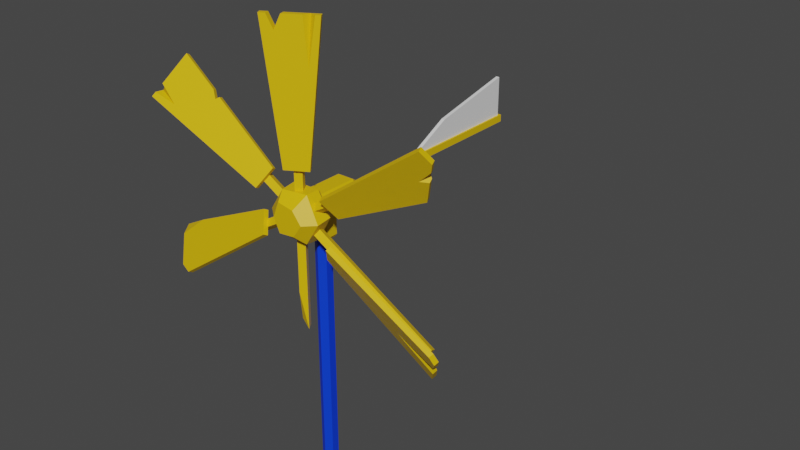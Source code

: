 # Source: windmill.blend  (saved by Blender 3.6.11; exported with 4.5.12 LTS)
import bpy
from mathutils import Matrix  # noqa: F401  (used for matrix-valued properties, if any)

bpy.ops.wm.read_factory_settings(use_empty=True)
scene = bpy.context.scene
scene.name = 'Scene'

# ---- materials (node trees are filled in below, after node groups)
mat_material_001 = bpy.data.materials.new('Material.001')
mat_material_001.use_transparent_shadow = False
mat_material_002 = bpy.data.materials.new('Material.002')
mat_material_002.use_transparent_shadow = False
mat_material_004 = bpy.data.materials.new('Material.004')
mat_material_004.use_transparent_shadow = False

# ---- material node trees
mat_material_001.use_nodes = True; mat_material_001.node_tree.nodes.clear()
_N = mat_material_001.node_tree.nodes; _L = mat_material_001.node_tree.links
n0 = _N.new('ShaderNodeBsdfPrincipled'); n0.name = 'Principled BSDF'; n0.location = (10, 300)
n0.distribution = 'GGX'
n0.subsurface_method = 'RANDOM_WALK_SKIN'
n0.inputs[0].default_value = (0.8, 0.5031, 0.0, 1.0)
n0.inputs[3].default_value = 1.45
n0.inputs[27].default_value = (0.0, 0.0, 0.0, 1.0)
n0.inputs[28].default_value = 1.0
n1 = _N.new('ShaderNodeOutputMaterial'); n1.name = 'Material Output'; n1.location = (300, 300)
_L.new(n0.outputs[0], n1.inputs[0])
n1.is_active_output = True
mat_material_002.use_nodes = True; mat_material_002.node_tree.nodes.clear()
_N = mat_material_002.node_tree.nodes; _L = mat_material_002.node_tree.links
n0 = _N.new('ShaderNodeBsdfPrincipled'); n0.name = 'Principled BSDF'; n0.location = (10, 300)
n0.distribution = 'GGX'
n0.subsurface_method = 'RANDOM_WALK_SKIN'
n0.inputs[3].default_value = 1.45
n0.inputs[27].default_value = (0.0, 0.0, 0.0, 1.0)
n0.inputs[28].default_value = 1.0
n1 = _N.new('ShaderNodeOutputMaterial'); n1.name = 'Material Output'; n1.location = (300, 300)
_L.new(n0.outputs[0], n1.inputs[0])
n1.is_active_output = True
mat_material_004.use_nodes = True; mat_material_004.node_tree.nodes.clear()
_N = mat_material_004.node_tree.nodes; _L = mat_material_004.node_tree.links
n0 = _N.new('ShaderNodeBsdfPrincipled'); n0.name = 'Principled BSDF'; n0.location = (10, 300)
n0.distribution = 'GGX'
n0.subsurface_method = 'RANDOM_WALK_SKIN'
n0.inputs[0].default_value = (0.0, 0.04393, 0.8, 1.0)
n0.inputs[3].default_value = 1.45
n0.inputs[27].default_value = (0.0, 0.0, 0.0, 1.0)
n0.inputs[28].default_value = 1.0
n1 = _N.new('ShaderNodeOutputMaterial'); n1.name = 'Material Output'; n1.location = (300, 300)
_L.new(n0.outputs[0], n1.inputs[0])
n1.is_active_output = True

# ---- world
world_world = bpy.data.worlds.new('World'); scene.world = world_world
world_world.use_nodes = True; world_world.node_tree.nodes.clear()
_N = world_world.node_tree.nodes; _L = world_world.node_tree.links
n0 = _N.new('ShaderNodeOutputWorld'); n0.name = 'World Output'; n0.location = (300, 300)
n1 = _N.new('ShaderNodeBackground'); n1.name = 'Background'; n1.location = (10, 300)
n1.inputs[0].default_value = (0.05088, 0.05088, 0.05088, 1.0)
_L.new(n1.outputs[0], n0.inputs[0])
n0.is_active_output = True
world_world.color = (0.05088, 0.05088, 0.05088)
world_world.use_sun_shadow = False
world_world.sun_shadow_jitter_overblur = 0.0

# ---- meshes
me_mesh_001 = bpy.data.meshes.new('Mesh.001')
me_mesh_001.from_pydata([(50.25, 137.0, 11.5), (49.06, 139.0, 10.12), (-52.32, 77.75, 11.5), (-53.51, 79.82, 10.12), (-51.63, 76.56, 9.111), (-52.82, 78.63, 7.733), (50.94, 135.8, 9.111), (49.75, 137.8, 7.733), (12.83, 118.4, 14.52), (16.58, 112.0, 10.2), (53.46, 147.0, 17.08), (53.01, 147.8, 15.52), (12.39, 119.2, 12.97), (16.13, 112.7, 8.644), (55.91, 142.8, 14.25), (49.66, 127.3, 8.318), (49.22, 128.1, 6.765), (55.47, 143.5, 12.69), (49.72, 135.2, 12.24), (54.65, 139.6, 13.04), (52.96, 135.5, 11.44), (52.72, 137.8, 10.62), (52.44, 136.1, 9.824), (54.13, 140.2, 11.42), (-12.83, 98.64, 14.52), (-16.58, 105.1, 10.2), (-61.19, 83.45, 6.085), (-12.39, 97.86, 12.97), (-16.13, 104.3, 8.644), (-50.38, 72.23, 16.88), (-55.1, 72.9, 15.19), (-49.93, 71.46, 15.33), (-54.65, 72.12, 13.64), (-50.37, 89.45, 8.278), (-60.0, 81.39, 9.526), (-0.5042, 169.2, 11.5), (1.882, 169.2, 10.12), (-1.882, 169.2, 9.111), (0.5042, 169.2, 7.733), (-0.5042, 80.28, 11.5), (1.882, 66.33, 10.12), (-1.882, 68.76, 9.111), (0.5042, 66.69, 7.733), (-2.159, 124.6, 14.52), (5.326, 124.6, 10.2), (-6.591, 174.1, 17.08), (9.759, 174.1, 7.638), (-7.488, 174.1, 15.52), (8.862, 174.1, 6.085), (-3.055, 124.6, 12.97), (4.429, 124.6, 8.644), (-2.685, 169.1, 14.82), (-4.638, 174.1, 15.95), (-0.7315, 174.1, 13.69), (-3.203, 169.1, 13.05), (-1.25, 174.1, 11.92), (-5.156, 174.1, 14.18), (4.953, 174.1, 10.41), (8.203, 174.1, 8.536), (5.855, 174.1, 7.821), (6.046, 157.7, 9.782), (52.32, 77.75, 11.5), (53.51, 79.82, 10.12), (-52.82, 138.5, 11.5), (-51.63, 140.5, 10.12), (-53.51, 137.3, 9.111), (-52.32, 139.3, 7.733), (51.63, 76.56, 9.111), (52.82, 78.63, 7.733), (14.99, 102.4, 14.52), (11.25, 95.9, 10.2), (51.88, 67.32, 7.638), (52.33, 68.1, 6.085), (15.44, 103.2, 12.97), (11.7, 96.67, 8.644), (41.72, 82.04, 12.07), (56.88, 76.59, 13.72), (54.56, 71.97, 10.74), (54.94, 75.74, 10.66), (55.14, 72.97, 9.335), (57.44, 76.96, 11.99), (58.92, 79.54, 15.78), (59.37, 80.3, 14.22), (57.8, 82.53, 16.95), (58.25, 83.3, 15.4), (-14.99, 114.7, 14.52), (-11.25, 121.2, 10.2), (-60.05, 135.6, 17.08), (-51.88, 149.8, 7.638), (-60.5, 134.8, 15.52), (-52.33, 149.0, 6.085), (-15.44, 113.9, 12.97), (-11.7, 120.4, 8.644), (-37.29, 137.9, 9.37), (-38.91, 140.6, 8.455), (-36.06, 138.6, 8.634), (-37.91, 137.2, 7.806), (-36.69, 138.0, 7.07), (-39.53, 140.0, 6.891), (-51.13, 134.3, 15.13), (-59.19, 137.1, 16.08), (-57.55, 139.9, 14.19), (-58.16, 137.3, 13.63), (-58.05, 139.1, 12.69), (-59.68, 136.2, 14.58), (5.033, 117.3, 6.678), (-5.033, 117.3, 6.678), (-10.07, 108.5, 6.678), (-5.033, 99.82, 6.678), (5.033, 99.82, 6.678), (9.801, 109.0, 6.635), (5.033, 117.3, 11.81), (-4.799, 116.7, 12.6), (-10.07, 108.5, 12.55), (-5.033, 99.82, 11.58), (5.042, 100.4, 12.76), (10.07, 108.5, 12.55), (2.891, 112.9, 16.35), (-3.144, 114.0, 16.35), (-5.487, 108.2, 16.35), (-3.144, 103.1, 16.35), (2.91, 103.7, 16.35), (6.287, 108.5, 16.35), (8.066, 108.5, 4.848), (4.033, 115.5, 4.848), (4.033, 101.6, 4.848), (-4.033, 101.6, 4.848), (-8.066, 108.5, 4.848), (-4.033, 115.5, 4.848)], [], [(0, 1, 3, 2), (2, 3, 5, 4), (4, 5, 7, 6), (6, 7, 1, 0), (1, 7, 5, 3), (6, 0, 2, 4), (10, 14, 17, 11), (12, 13, 9, 8), (9, 13, 16, 15), (12, 8, 10, 11), (14, 19, 23, 17), (22, 20, 15, 16), (19, 18, 21, 23), (18, 20, 22, 21), (18, 19, 14, 10), (21, 11, 17, 23), (18, 9, 15, 20), (18, 10, 8, 9), (21, 13, 12, 11), (21, 22, 16, 13), (34, 33, 26), (27, 28, 25, 24), (27, 24, 29, 31), (31, 32, 26, 28, 27), (29, 30, 32, 31), (24, 25, 33, 34, 30, 29), (25, 28, 26, 33), (32, 30, 34, 26), (35, 36, 38, 37), (37, 38, 42, 41), (39, 40, 36, 35), (40, 42, 38, 36), (41, 39, 35, 37), (39, 41, 40), (40, 41, 42), (45, 52, 56, 47), (49, 50, 44, 43), (44, 50, 48, 46), (49, 43, 45, 47), (55, 53, 57, 59), (52, 51, 54, 56), (51, 53, 55, 54), (51, 52, 45, 43), (50, 59, 48), (59, 58, 46, 48), (59, 57, 60), (59, 60, 58), (51, 60, 57, 53), (60, 44, 46, 58), (51, 43, 44, 60), (54, 55, 59), (54, 49, 47, 56), (54, 59, 50, 49), (61, 62, 64, 63), (63, 64, 66, 65), (65, 66, 68, 67), (67, 68, 62, 61), (62, 68, 66, 64), (67, 61, 63, 65), (73, 74, 70, 69), (70, 74, 72, 71), (79, 77, 71, 72), (76, 78, 80), (75, 77, 78), (75, 70, 71, 77), (76, 75, 78), (78, 77, 79), (75, 83, 69, 70), (81, 76, 80, 82), (78, 84, 82, 80), (73, 69, 83, 84), (84, 83, 81, 82), (75, 76, 81, 83), (78, 79, 72, 74), (78, 74, 73, 84), (87, 100, 104, 89), (91, 92, 86, 85), (86, 92, 97, 95), (91, 85, 87, 89), (94, 98, 90, 88), (103, 101, 88, 90), (94, 93, 96, 98), (93, 95, 97, 96), (100, 99, 102, 104), (99, 101, 103, 102), (93, 85, 86, 95), (102, 91, 89, 104), (99, 100, 87, 85), (99, 85, 93, 101), (91, 96, 97, 92), (96, 103, 90, 98), (102, 103, 96, 91), (94, 88, 101, 93), (105, 106, 112, 111), (106, 107, 113, 112), (107, 108, 114, 113), (108, 109, 115, 114), (109, 110, 116, 115), (110, 105, 111, 116), (124, 123, 125, 126, 127, 128), (117, 118, 119, 120, 121, 122), (111, 112, 118, 117), (112, 113, 119, 118), (113, 114, 120, 119), (114, 115, 121, 120), (115, 116, 122, 121), (116, 111, 117, 122), (105, 110, 123, 124), (110, 109, 125, 123), (109, 108, 126, 125), (108, 107, 127, 126), (107, 106, 128, 127), (106, 105, 124, 128)])
me_mesh_001.polygons.foreach_set('use_smooth', [True] * 113)
_k = set([(0, 1), (0, 2), (0, 6), (1, 3), (1, 7), (2, 3), (2, 4), (3, 5), (4, 5), (4, 6), (5, 7), (6, 7), (8, 9), (8, 10), (8, 12), (9, 13), (9, 15), (10, 11), (10, 14), (11, 12), (11, 17), (12, 13), (13, 16), (14, 17), (14, 19), (15, 16), (15, 20), (16, 22), (17, 23), (18, 19), (18, 20), (18, 21), (19, 23), (20, 22), (21, 22), (21, 23), (24, 25), (24, 27), (24, 29), (25, 28), (25, 33), (26, 28), (26, 32), (26, 33), (26, 34), (27, 28), (27, 31), (29, 30), (29, 31), (30, 32), (30, 34), (31, 32), (33, 34), (35, 36), (35, 37), (35, 39), (36, 38), (36, 40), (37, 38), (37, 41), (38, 42), (39, 40), (39, 41), (40, 41), (40, 42), (41, 42), (43, 44), (43, 45), (43, 49), (44, 46), (44, 50), (45, 47), (45, 52), (46, 48), (46, 58), (47, 49), (47, 56), (48, 50), (48, 59), (49, 50), (51, 52), (51, 53), (51, 54), (52, 56), (53, 55), (53, 57), (54, 55), (54, 56), (55, 59), (57, 59), (57, 60), (58, 59), (58, 60), (59, 60), (61, 62), (61, 63), (61, 67), (62, 64), (62, 68), (63, 64), (63, 65), (64, 66), (65, 66), (65, 67), (66, 68), (67, 68), (69, 70), (69, 73), (69, 83), (70, 71), (70, 74), (71, 72), (71, 77), (72, 74), (72, 79), (73, 74), (73, 84), (75, 76), (75, 77), (75, 78), (76, 78), (76, 80), (76, 81), (77, 78), (77, 79), (78, 79), (78, 80), (80, 82), (81, 82), (81, 83), (82, 84), (83, 84), (85, 86), (85, 87), (85, 91), (86, 92), (86, 95), (87, 89), (87, 100), (88, 90), (88, 94), (88, 101), (89, 91), (89, 104), (90, 98), (90, 103), (91, 92), (92, 97), (93, 94), (93, 95), (93, 96), (94, 98), (95, 97), (96, 97), (96, 98), (99, 100), (99, 101), (99, 102), (100, 104), (101, 103), (102, 103), (102, 104), (105, 106), (105, 110), (105, 111), (105, 124), (106, 107), (106, 112), (106, 128), (107, 108), (107, 113), (107, 127), (108, 109), (108, 114), (108, 126), (109, 110), (109, 115), (109, 125), (110, 116), (110, 123), (111, 112), (111, 116), (111, 117), (112, 113), (112, 118), (113, 114), (113, 119), (114, 115), (114, 120), (115, 116), (115, 121), (116, 122), (117, 118), (117, 122), (118, 119), (119, 120), (120, 121), (121, 122), (123, 124), (123, 125), (124, 128), (125, 126), (126, 127), (127, 128)])
me_mesh_001.attributes.new('sharp_edge', 'BOOLEAN', 'EDGE').data.foreach_set('value', [ (min(e.vertices), max(e.vertices)) in _k for e in me_mesh_001.edges])
_uv = me_mesh_001.uv_layers.new(name='map1')
_uv.uv.foreach_set('vector', [0.4338, 0.03619, 0.4338, 0.0362, 0.4338, 0.03521, 0.4339, 0.03521, 0.4339, 0.03521, 0.4338, 0.03521, 0.4338, 0.0352, 0.4338, 0.0352, 0.4338, 0.0352, 0.4338, 0.0352, 0.4338, 0.03619, 0.4338, 0.03618, 0.4338, 0.03618, 0.4338, 0.03619, 0.4338, 0.0362, 0.4338, 0.03619, 0.4338, 0.0362, 0.4338, 0.03619, 0.4338, 0.0352, 0.4338, 0.03521, 0.4338, 0.03618, 0.4338, 0.03619, 0.4339, 0.03521, 0.4338, 0.0352, 0.4339, 0.03521, 0.4339, 0.03521, 0.4338, 0.0352, 0.4338, 0.0352, 0.4338, 0.03618, 0.4338, 0.03619, 0.4338, 0.0362, 0.4338, 0.03619, 0.4338, 0.0362, 0.4338, 0.03619, 0.4338, 0.03547, 0.4338, 0.03547, 0.4338, 0.03618, 0.4338, 0.03619, 0.4339, 0.03521, 0.4338, 0.0352, 0.4339, 0.03521, 0.4338, 0.03526, 0.4338, 0.03526, 0.4338, 0.0352, 0.4338, 0.03533, 0.4338, 0.03533, 0.4338, 0.03547, 0.4338, 0.03547, 0.4338, 0.03526, 0.4338, 0.0353, 0.4338, 0.03529, 0.4338, 0.03526, 0.4338, 0.0353, 0.4338, 0.03533, 0.4338, 0.03533, 0.4338, 0.03529, 0.4338, 0.0353, 0.4338, 0.03526, 0.4339, 0.03521, 0.4339, 0.03521, 0.4338, 0.03529, 0.4338, 0.0352, 0.4338, 0.0352, 0.4338, 0.03526, 0.4338, 0.0353, 0.4338, 0.0362, 0.4338, 0.03547, 0.4338, 0.03533, 0.4338, 0.0353, 0.4339, 0.03521, 0.4338, 0.03619, 0.4338, 0.0362, 0.4338, 0.03529, 0.4338, 0.03619, 0.4338, 0.03618, 0.4338, 0.0352, 0.4338, 0.03529, 0.4338, 0.03533, 0.4338, 0.03547, 0.4338, 0.03619, 0.4338, 0.03521, 0.4338, 0.03571, 0.4338, 0.03521, 0.4338, 0.03618, 0.4338, 0.03619, 0.4338, 0.0362, 0.4338, 0.03619, 0.4338, 0.03618, 0.4338, 0.03619, 0.4339, 0.03528, 0.4338, 0.03527, 0.4338, 0.03527, 0.4338, 0.0352, 0.4338, 0.03521, 0.4338, 0.03619, 0.4338, 0.03618, 0.4339, 0.03528, 0.4339, 0.03521, 0.4338, 0.0352, 0.4338, 0.03527, 0.4338, 0.03619, 0.4338, 0.0362, 0.4338, 0.03571, 0.4338, 0.03521, 0.4339, 0.03521, 0.4339, 0.03528, 0.4338, 0.0362, 0.4338, 0.03619, 0.4338, 0.03521, 0.4338, 0.03571, 0.4338, 0.0352, 0.4339, 0.03521, 0.4338, 0.03521, 0.4338, 0.03521, 0.4339, 0.03521, 0.4338, 0.03521, 0.4338, 0.0352, 0.4338, 0.0352, 0.4338, 0.0352, 0.4338, 0.0352, 0.4338, 0.03603, 0.4338, 0.03601, 0.4338, 0.03603, 0.4338, 0.03605, 0.4338, 0.03521, 0.4339, 0.03521, 0.4338, 0.03605, 0.4338, 0.03603, 0.4338, 0.0352, 0.4338, 0.03521, 0.4338, 0.03601, 0.4338, 0.03603, 0.4339, 0.03521, 0.4338, 0.0352, 0.4338, 0.03603, 0.4338, 0.03601, 0.4338, 0.03605, 0.4338, 0.03605, 0.4338, 0.03601, 0.4338, 0.03603, 0.4339, 0.03521, 0.4339, 0.03521, 0.4338, 0.0352, 0.4338, 0.0352, 0.4338, 0.03618, 0.4338, 0.03619, 0.4338, 0.0362, 0.4338, 0.03619, 0.4338, 0.0362, 0.4338, 0.03619, 0.4338, 0.0352, 0.4338, 0.03521, 0.4338, 0.03618, 0.4338, 0.03619, 0.4339, 0.03521, 0.4338, 0.0352, 0.4338, 0.0352, 0.4339, 0.03521, 0.4338, 0.03521, 0.4338, 0.0352, 0.4339, 0.03521, 0.4339, 0.03521, 0.4338, 0.0352, 0.4338, 0.0352, 0.4339, 0.03521, 0.4339, 0.03521, 0.4338, 0.0352, 0.4338, 0.0352, 0.4339, 0.03521, 0.4339, 0.03521, 0.4339, 0.03521, 0.4338, 0.03619, 0.4338, 0.03619, 0.4338, 0.0352, 0.4338, 0.0352, 0.4338, 0.0352, 0.4338, 0.03521, 0.4338, 0.03521, 0.4338, 0.0352, 0.4338, 0.0352, 0.4338, 0.03521, 0.4338, 0.03533, 0.4338, 0.0352, 0.4338, 0.03533, 0.4338, 0.03521, 0.4339, 0.03521, 0.4338, 0.03533, 0.4338, 0.03521, 0.4339, 0.03521, 0.4338, 0.03533, 0.4338, 0.0362, 0.4338, 0.03521, 0.4338, 0.03521, 0.4339, 0.03521, 0.4338, 0.03619, 0.4338, 0.0362, 0.4338, 0.03533, 0.4338, 0.0352, 0.4338, 0.0352, 0.4338, 0.0352, 0.4338, 0.0352, 0.4338, 0.03618, 0.4338, 0.0352, 0.4338, 0.0352, 0.4338, 0.0352, 0.4338, 0.0352, 0.4338, 0.03619, 0.4338, 0.03618, 0.4338, 0.03619, 0.4338, 0.0362, 0.4338, 0.03521, 0.4339, 0.03521, 0.4339, 0.03521, 0.4338, 0.03521, 0.4338, 0.0352, 0.4338, 0.0352, 0.4338, 0.0352, 0.4338, 0.0352, 0.4338, 0.03619, 0.4338, 0.03618, 0.4338, 0.03618, 0.4338, 0.03619, 0.4338, 0.0362, 0.4338, 0.03619, 0.4338, 0.0362, 0.4338, 0.03619, 0.4338, 0.0352, 0.4338, 0.03521, 0.4338, 0.03618, 0.4338, 0.03619, 0.4339, 0.03521, 0.4338, 0.0352, 0.4338, 0.03618, 0.4338, 0.03619, 0.4338, 0.0362, 0.4338, 0.03619, 0.4338, 0.0362, 0.4338, 0.03619, 0.4338, 0.0352, 0.4338, 0.03521, 0.4338, 0.0352, 0.4338, 0.03521, 0.4338, 0.03521, 0.4338, 0.0352, 0.4339, 0.03521, 0.4338, 0.0352, 0.4338, 0.0352, 0.4338, 0.03521, 0.4338, 0.03521, 0.4338, 0.0352, 0.4338, 0.03521, 0.4338, 0.0362, 0.4338, 0.03521, 0.4338, 0.03521, 0.4339, 0.03521, 0.4338, 0.03521, 0.4338, 0.0352, 0.4338, 0.0352, 0.4338, 0.03521, 0.4338, 0.0352, 0.4338, 0.03521, 0.4338, 0.0357, 0.4338, 0.03619, 0.4338, 0.0362, 0.4339, 0.03532, 0.4339, 0.03521, 0.4338, 0.0352, 0.4338, 0.03532, 0.4338, 0.0352, 0.4338, 0.03569, 0.4338, 0.03532, 0.4338, 0.0352, 0.4338, 0.03618, 0.4338, 0.03619, 0.4338, 0.0357, 0.4338, 0.03569, 0.4338, 0.03569, 0.4338, 0.0357, 0.4339, 0.03532, 0.4338, 0.03532, 0.4338, 0.03521, 0.4339, 0.03521, 0.4339, 0.03532, 0.4338, 0.0357, 0.4338, 0.0352, 0.4338, 0.0352, 0.4338, 0.0352, 0.4338, 0.03619, 0.4338, 0.0352, 0.4338, 0.03619, 0.4338, 0.03618, 0.4338, 0.03569, 0.4339, 0.03521, 0.4339, 0.03521, 0.4338, 0.0352, 0.4338, 0.0352, 0.4338, 0.03618, 0.4338, 0.03619, 0.4338, 0.0362, 0.4338, 0.03619, 0.4338, 0.0362, 0.4338, 0.03619, 0.4338, 0.03558, 0.4338, 0.0356, 0.4338, 0.03618, 0.4338, 0.03619, 0.4339, 0.03521, 0.4338, 0.0352, 0.4338, 0.03553, 0.4338, 0.03551, 0.4338, 0.0352, 0.4338, 0.03521, 0.4338, 0.0352, 0.4339, 0.03521, 0.4338, 0.03521, 0.4338, 0.0352, 0.4338, 0.03553, 0.4338, 0.03556, 0.4338, 0.03555, 0.4338, 0.03551, 0.4338, 0.03556, 0.4338, 0.0356, 0.4338, 0.03558, 0.4338, 0.03555, 0.4339, 0.03521, 0.4339, 0.03521, 0.4338, 0.0352, 0.4338, 0.0352, 0.4339, 0.03521, 0.4339, 0.03521, 0.4338, 0.0352, 0.4338, 0.0352, 0.4338, 0.03556, 0.4338, 0.03619, 0.4338, 0.0362, 0.4338, 0.0356, 0.4338, 0.0352, 0.4338, 0.03618, 0.4338, 0.0352, 0.4338, 0.0352, 0.4339, 0.03521, 0.4339, 0.03521, 0.4339, 0.03521, 0.4338, 0.03619, 0.4339, 0.03521, 0.4338, 0.03619, 0.4338, 0.03556, 0.4339, 0.03521, 0.4338, 0.03618, 0.4338, 0.03555, 0.4338, 0.03558, 0.4338, 0.03619, 0.4338, 0.03555, 0.4338, 0.0352, 0.4338, 0.0352, 0.4338, 0.03551, 0.4338, 0.0352, 0.4338, 0.0352, 0.4338, 0.03555, 0.4338, 0.03618, 0.4338, 0.03553, 0.4338, 0.03521, 0.4339, 0.03521, 0.4338, 0.03556, 0.4331, 0.02371, 0.4329, 0.02387, 0.4326, 0.02382, 0.4328, 0.02367, 0.4329, 0.02387, 0.4328, 0.02436, 0.4325, 0.02431, 0.4326, 0.02382, 0.4328, 0.02436, 0.4329, 0.02467, 0.4326, 0.02461, 0.4325, 0.02431, 0.4329, 0.02467, 0.4331, 0.02448, 0.4328, 0.02443, 0.4326, 0.02461, 0.4331, 0.02448, 0.4332, 0.02402, 0.4329, 0.02397, 0.4328, 0.02443, 0.4332, 0.02402, 0.4331, 0.02371, 0.4328, 0.02367, 0.4329, 0.02397, 0.4332, 0.02382, 0.4332, 0.02407, 0.4332, 0.02444, 0.433, 0.02459, 0.4329, 0.02434, 0.433, 0.02395, 0.4326, 0.02381, 0.4325, 0.02391, 0.4324, 0.02421, 0.4325, 0.0244, 0.4326, 0.02429, 0.4327, 0.024, 0.4328, 0.02367, 0.4326, 0.02382, 0.4325, 0.02391, 0.4326, 0.02381, 0.4326, 0.02382, 0.4325, 0.02431, 0.4324, 0.02421, 0.4325, 0.02391, 0.4325, 0.02431, 0.4326, 0.02461, 0.4325, 0.0244, 0.4324, 0.02421, 0.4326, 0.02461, 0.4328, 0.02443, 0.4326, 0.02429, 0.4325, 0.0244, 0.4328, 0.02443, 0.4329, 0.02397, 0.4327, 0.024, 0.4326, 0.02429, 0.4329, 0.02397, 0.4328, 0.02367, 0.4326, 0.02381, 0.4327, 0.024, 0.4331, 0.02371, 0.4332, 0.02402, 0.4332, 0.02407, 0.4332, 0.02382, 0.4332, 0.02402, 0.4331, 0.02448, 0.4332, 0.02444, 0.4332, 0.02407, 0.4331, 0.02448, 0.4329, 0.02467, 0.433, 0.02459, 0.4332, 0.02444, 0.4329, 0.02467, 0.4328, 0.02436, 0.4329, 0.02434, 0.433, 0.02459, 0.4328, 0.02436, 0.4329, 0.02387, 0.433, 0.02395, 0.4329, 0.02434, 0.4329, 0.02387, 0.4331, 0.02371, 0.4332, 0.02382, 0.433, 0.02395])
me_mesh_001.materials.append(mat_material_001)
me_mesh_001.update()
me_mesh_001.normals_split_custom_set([tuple(v) for v in zip(*[iter([-0.25, 0.433, 0.866, -0.25, 0.433, 0.866, -0.25, 0.433, 0.866, -0.25, 0.433, 0.866, -0.866, -0.5, 2.011e-06, -0.866, -0.5, 2.011e-06, -0.866, -0.5, 2.011e-06, -0.866, -0.5, 2.011e-06, 0.25, -0.433, -0.866, 0.25, -0.433, -0.866, 0.25, -0.433, -0.866, 0.25, -0.433, -0.866, 0.866, 0.5, 2.011e-06, 0.866, 0.5, 2.011e-06, 0.866, 0.5, 2.011e-06, 0.866, 0.5, 2.011e-06, -0.433, 0.75, -0.5, -0.433, 0.75, -0.5, -0.433, 0.75, -0.5, -0.433, 0.75, -0.5, 0.433, -0.75, 0.5, 0.433, -0.75, 0.5, 0.433, -0.75, 0.5, 0.433, -0.75, 0.5, 0.866, 0.5, 1.201e-05, 0.866, 0.5, 1.201e-05, 0.866, 0.5, 1.201e-05, 0.866, 0.5, 1.201e-05, -0.866, -0.5, 3.937e-06, -0.866, -0.5, 3.937e-06, -0.866, -0.5, 3.937e-06, -0.866, -0.5, 3.937e-06, 0.3416, -0.7975, -0.4973, 0.3416, -0.7975, -0.4973, 0.3416, -0.7975, -0.4973, 0.3416, -0.7975, -0.4973, -0.5198, 0.6946, 0.4974, -0.5198, 0.6946, 0.4974, -0.5198, 0.6946, 0.4974, -0.5198, 0.6946, 0.4974, 0.9016, -0.2221, -0.3713, 0.9016, -0.2221, -0.3713, 0.9016, -0.2221, -0.3713, 0.9016, -0.2221, -0.3713, 0.9016, -0.2221, -0.3713, 0.9016, -0.2221, -0.3713, 0.9016, -0.2221, -0.3713, 0.9016, -0.2221, -0.3713, 0.7421, -0.6636, -0.09405, 0.7421, -0.6636, -0.09405, 0.7421, -0.6636, -0.09405, 0.7421, -0.6636, -0.09405, 0.5701, 0.3191, 0.7571, 0.5701, 0.3191, 0.7571, 0.5701, 0.3191, 0.7571, 0.5701, 0.3191, 0.7571, 0.25, -0.433, 0.866, 0.25, -0.433, 0.866, 0.25, -0.433, 0.866, 0.25, -0.433, 0.866, -0.25, 0.433, -0.866, -0.25, 0.433, -0.866, -0.25, 0.433, -0.866, -0.25, 0.433, -0.866, 0.25, -0.433, 0.866, 0.25, -0.433, 0.866, 0.25, -0.433, 0.866, 0.25, -0.433, 0.866, 0.25, -0.433, 0.866, 0.25, -0.433, 0.866, 0.25, -0.433, 0.866, 0.25, -0.433, 0.866, -0.25, 0.433, -0.866, -0.25, 0.433, -0.866, -0.25, 0.433, -0.866, -0.25, 0.433, -0.866, -0.25, 0.433, -0.866, -0.25, 0.433, -0.866, -0.25, 0.433, -0.866, -0.25, 0.433, -0.866, -0.4848, 0.6671, 0.5656, -0.4848, 0.6671, 0.5656, -0.4848, 0.6671, 0.5656, 0.866, 0.5, 1.969e-06, 0.866, 0.5, 1.969e-06, 0.866, 0.5, 1.969e-06, 0.866, 0.5, 1.969e-06, 0.5198, -0.6946, 0.4973, 0.5198, -0.6946, 0.4973, 0.5198, -0.6946, 0.4973, 0.5198, -0.6946, 0.4973, 0.25, -0.433, -0.866, 0.25, -0.433, -0.866, 0.25, -0.433, -0.866, 0.25, -0.433, -0.866, 0.25, -0.433, -0.866, -0.2585, -0.8918, 0.3713, -0.2585, -0.8918, 0.3713, -0.2585, -0.8918, 0.3713, -0.2585, -0.8918, 0.3713, -0.25, 0.433, 0.866, -0.25, 0.433, 0.866, -0.25, 0.433, 0.866, -0.25, 0.433, 0.866, -0.25, 0.433, 0.866, -0.25, 0.433, 0.866, -0.3416, 0.7975, -0.4973, -0.3416, 0.7975, -0.4973, -0.3416, 0.7975, -0.4973, -0.3416, 0.7975, -0.4973, -0.866, -0.5, 3.862e-06, -0.866, -0.5, 3.862e-06, -0.866, -0.5, 3.862e-06, -0.866, -0.5, 3.862e-06, 0.0, 1.0, 0.0, 0.0, 1.0, 0.0, 0.0, 1.0, 0.0, 0.0, 1.0, 0.0, -0.5, 0.0, -0.866, -0.5, 0.0, -0.866, -0.5, 0.0, -0.866, -0.5, 0.0, -0.866, 0.5, 0.0, 0.866, 0.5, 0.0, 0.866, 0.5, 0.0, 0.866, 0.5, 0.0, 0.866, 0.866, 0.0, -0.5, 0.866, 0.0, -0.5, 0.866, 0.0, -0.5, 0.866, 0.0, -0.5, -0.866, 0.0, 0.5, -0.866, 0.0, 0.5, -0.866, 0.0, 0.5, -0.866, 0.0, 0.5, -0.3456, -0.1505, 0.9263, -0.3456, -0.1505, 0.9263, -0.3456, -0.1505, 0.9263, -0.5702, -0.7944, 0.2094, -0.5702, -0.7944, 0.2094, -0.5702, -0.7944, 0.2094, 0.0, 1.0, -6.877e-06, 0.0, 1.0, -6.877e-06, 0.0, 1.0, -6.877e-06, 0.0, 1.0, -6.877e-06, 0.0, -1.0, 0.0, 0.0, -1.0, 0.0, 0.0, -1.0, 0.0, 0.0, -1.0, 0.0, 0.8614, -0.1029, -0.4973, 0.8614, -0.1029, -0.4973, 0.8614, -0.1029, -0.4973, 0.8614, -0.1029, -0.4973, -0.8614, -0.1029, 0.4974, -0.8614, -0.1029, 0.4974, -0.8614, -0.1029, 0.4974, -0.8614, -0.1029, 0.4974, 0.0, 1.0, 1.152e-06, 0.0, 1.0, 1.152e-06, 0.0, 1.0, 1.152e-06, 0.0, 1.0, 1.152e-06, 0.877, 0.4061, -0.2567, 0.877, 0.4061, -0.2567, 0.877, 0.4061, -0.2567, 0.877, 0.4061, -0.2567, -0.877, 0.4061, 0.2567, -0.877, 0.4061, 0.2567, -0.877, 0.4061, 0.2567, -0.877, 0.4061, 0.2567, 0.5, 7.165e-08, 0.866, 0.5, 0.0, 0.866, 0.5, 0.0, 0.866, 0.5, 1.457e-07, 0.866, -0.5, 3.578e-07, -0.866, -0.5, 2.38e-07, -0.866, -0.5, 4.441e-07, -0.866, 0.0, 1.0, 6.459e-06, 0.0, 1.0, 6.459e-06, 0.0, 1.0, 6.459e-06, 0.0, 1.0, 6.459e-06, 0.9432, 0.05021, 0.3284, 0.9432, 0.05021, 0.3284, 0.9432, 0.05021, 0.3284, -0.2896, 0.1103, 0.9508, -0.2896, 0.1103, 0.9508, -0.2896, 0.1103, 0.9508, 0.5, 7.165e-08, 0.866, 0.5, 9.996e-08, 0.866, 0.5, 1.405e-07, 0.866, 0.5, 1.405e-07, 0.866, 0.5, 9.996e-08, 0.866, 0.5, 1.49e-07, 0.866, 0.5, 4.841e-08, 0.866, 0.5, 4.841e-08, 0.866, 0.5, 7.165e-08, 0.866, 0.5, 1.457e-07, 0.866, 0.5, 1.49e-07, 0.866, 0.5, 9.996e-08, 0.866, -0.5, 2.366e-07, -0.866, -0.5, -8.016e-07, -0.866, -0.5, 2.38e-07, -0.866, -0.5, 2.366e-07, -0.866, -0.5, 3.578e-07, -0.866, -0.5, 4.178e-07, -0.866, -0.5, 4.178e-07, -0.866, -0.5, 2.366e-07, -0.866, -0.5, 2.38e-07, -0.866, -0.5, 3.578e-07, -0.866, -0.5, 3.578e-07, -0.866, 0.25, 0.433, 0.866, 0.25, 0.433, 0.866, 0.25, 0.433, 0.866, 0.25, 0.433, 0.866, -0.866, 0.5, 0.0, -0.866, 0.5, 0.0, -0.866, 0.5, 0.0, -0.866, 0.5, 0.0, -0.25, -0.433, -0.866, -0.25, -0.433, -0.866, -0.25, -0.433, -0.866, -0.25, -0.433, -0.866, 0.866, -0.5, 1.005e-06, 0.866, -0.5, 1.005e-06, 0.866, -0.5, 1.005e-06, 0.866, -0.5, 1.005e-06, 0.433, 0.75, -0.5, 0.433, 0.75, -0.5, 0.433, 0.75, -0.5, 0.433, 0.75, -0.5, -0.433, -0.75, 0.5, -0.433, -0.75, 0.5, -0.433, -0.75, 0.5, -0.433, -0.75, 0.5, -0.866, 0.5, 7.875e-06, -0.866, 0.5, 7.875e-06, -0.866, 0.5, 7.875e-06, -0.866, 0.5, 7.875e-06, -0.5198, -0.6946, -0.4973, -0.5198, -0.6946, -0.4973, -0.5198, -0.6946, -0.4973, -0.5198, -0.6946, -0.4973, 0.866, -0.5, 7.537e-06, 0.866, -0.5, 7.537e-06, 0.866, -0.5, 7.537e-06, 0.866, -0.5, 7.537e-06, 0.4556, -0.8892, -0.04301, 0.4556, -0.8892, -0.04301, 0.4556, -0.8892, -0.04301, 0.1095, 0.008468, 0.994, 0.1095, 0.008468, 0.994, 0.1095, 0.008468, 0.994, -0.25, -0.433, 0.866, -0.25, -0.433, 0.866, -0.25, -0.433, 0.866, -0.25, -0.433, 0.866, -0.3454, -0.8249, 0.4474, -0.3454, -0.8249, 0.4474, -0.3454, -0.8249, 0.4474, 0.9415, -0.0892, 0.325, 0.9415, -0.0892, 0.325, 0.9415, -0.0892, 0.325, -0.25, -0.433, 0.866, -0.25, -0.433, 0.866, -0.25, -0.433, 0.866, -0.25, -0.433, 0.866, 0.8251, -0.5616, 0.06191, 0.8251, -0.5616, 0.06191, 0.8251, -0.5616, 0.06191, 0.8251, -0.5616, 0.06191, 0.25, 0.433, -0.866, 0.25, 0.433, -0.866, 0.25, 0.433, -0.866, 0.25, 0.433, -0.866, 0.3416, 0.7975, 0.4973, 0.3416, 0.7975, 0.4973, 0.3416, 0.7975, 0.4973, 0.3416, 0.7975, 0.4973, 0.9107, 0.1993, 0.3619, 0.9107, 0.1993, 0.3619, 0.9107, 0.1993, 0.3619, 0.9107, 0.1993, 0.3619, -0.25, -0.433, 0.866, -0.25, -0.433, 0.866, -0.25, -0.433, 0.866, -0.25, -0.433, 0.866, 0.25, 0.433, -0.866, 0.25, 0.433, -0.866, 0.25, 0.433, -0.866, 0.25, 0.433, -0.866, 0.25, 0.433, -0.866, 0.25, 0.433, -0.866, 0.25, 0.433, -0.866, 0.25, 0.433, -0.866, -0.866, 0.5, -6.564e-06, -0.866, 0.5, -6.564e-06, -0.866, 0.5, -6.564e-06, -0.866, 0.5, -6.564e-06, 0.866, -0.5, 1.969e-06, 0.866, -0.5, 1.969e-06, 0.866, -0.5, 1.969e-06, 0.866, -0.5, 1.969e-06, 0.5198, 0.6946, -0.4974, 0.5198, 0.6946, -0.4974, 0.5198, 0.6946, -0.4974, 0.5198, 0.6946, -0.4974, -0.3416, -0.7975, 0.4974, -0.3416, -0.7975, 0.4974, -0.3416, -0.7975, 0.4974, -0.3416, -0.7975, 0.4974, 0.5198, 0.6945, -0.4974, 0.5198, 0.6945, -0.4974, 0.5198, 0.6945, -0.4974, 0.5198, 0.6945, -0.4974, -0.866, 0.5, -4.526e-06, -0.866, 0.5, -4.526e-06, -0.866, 0.5, -4.526e-06, -0.866, 0.5, -4.526e-06, 0.8222, 0.3283, -0.465, 0.8222, 0.3283, -0.465, 0.8222, 0.3283, -0.465, 0.8222, 0.3283, -0.465, -0.5751, 0.8107, -0.1093, -0.5751, 0.8107, -0.1093, -0.5751, 0.8107, -0.1093, -0.5751, 0.8107, -0.1093, 0.2057, 0.9675, 0.1471, 0.2057, 0.9675, 0.1471, 0.2057, 0.9675, 0.1471, 0.2057, 0.9675, 0.1471, -0.3922, -0.1002, 0.9144, -0.3922, -0.1002, 0.9144, -0.3922, -0.1002, 0.9144, -0.3922, -0.1002, 0.9144, 0.25, 0.433, 0.866, 0.25, 0.433, 0.866, 0.25, 0.433, 0.866, 0.25, 0.433, 0.866, -0.25, -0.433, -0.866, -0.25, -0.433, -0.866, -0.25, -0.433, -0.866, -0.25, -0.433, -0.866, 0.25, 0.433, 0.866, 0.25, 0.433, 0.866, 0.25, 0.433, 0.866, 0.25, 0.433, 0.866, 0.25, 0.433, 0.866, 0.25, 0.433, 0.866, 0.25, 0.433, 0.866, 0.25, 0.433, 0.866, -0.25, -0.433, -0.866, -0.25, -0.433, -0.866, -0.25, -0.433, -0.866, -0.25, -0.433, -0.866, -0.25, -0.433, -0.866, -0.25, -0.433, -0.866, -0.25, -0.433, -0.866, -0.25, -0.433, -0.866, -0.25, -0.433, -0.866, -0.25, -0.433, -0.866, -0.25, -0.433, -0.866, -0.25, -0.433, -0.866, 0.25, 0.433, 0.866, 0.25, 0.433, 0.866, 0.25, 0.433, 0.866, 0.25, 0.433, 0.866, -0.0266, 0.9983, 0.05213, -0.0266, 0.9983, 0.05213, -0.0266, 0.9983, 0.05213, -0.0266, 0.9983, 0.05213, -0.8527, 0.5207, 0.04216, -0.8527, 0.5207, 0.04216, -0.8527, 0.5207, 0.04216, -0.8527, 0.5207, 0.04216, -0.866, -0.5, 0.0, -0.866, -0.5, 0.0, -0.866, -0.5, 0.0, -0.866, -0.5, 0.0, 0.02428, -0.9985, 0.04983, 0.02428, -0.9985, 0.04983, 0.02428, -0.9985, 0.04983, 0.02428, -0.9985, 0.04983, 0.8705, -0.492, -0.01573, 0.8705, -0.492, -0.01573, 0.8705, -0.492, -0.01573, 0.8705, -0.492, -0.01573, 0.8662, 0.4997, -0.0005517, 0.8662, 0.4997, -0.0005517, 0.8662, 0.4997, -0.0005517, 0.8662, 0.4997, -0.0005517, 0.0, 0.0, -1.0, 0.0, 0.0, -1.0, 0.0, 0.0, -1.0, 0.0, 0.0, -1.0, 0.0, 0.0, -1.0, 0.0, 0.0, -1.0, 0.0, 0.0, 1.0, 0.0, 0.0, 1.0, 0.0, 0.0, 1.0, 0.0, 0.0, 1.0, 0.0, 0.0, 1.0, 0.0, 0.0, 1.0, 0.0549, 0.7605, 0.647, 0.0549, 0.7605, 0.647, 0.0549, 0.7605, 0.647, 0.0549, 0.7605, 0.647, -0.6477, 0.3515, 0.6759, -0.6477, 0.3515, 0.6759, -0.6477, 0.3515, 0.6759, -0.6477, 0.3515, 0.6759, -0.6619, -0.3978, 0.6353, -0.6619, -0.3978, 0.6353, -0.6619, -0.3978, 0.6353, -0.6619, -0.3978, 0.6353, 0.01103, -0.785, 0.6194, 0.01103, -0.785, 0.6194, 0.01103, -0.785, 0.6194, 0.01103, -0.785, 0.6194, 0.6245, -0.3926, 0.6752, 0.6245, -0.3926, 0.6752, 0.6245, -0.3926, 0.6752, 0.6245, -0.3926, 0.6752, 0.6146, 0.4321, 0.6599, 0.6146, 0.4321, 0.6599, 0.6146, 0.4321, 0.6599, 0.6146, 0.4321, 0.6599, 0.6252, 0.3626, -0.6911, 0.6252, 0.3626, -0.6911, 0.6252, 0.3626, -0.6911, 0.6252, 0.3626, -0.6911, 0.6737, -0.3688, -0.6403, 0.6737, -0.3688, -0.6403, 0.6737, -0.3688, -0.6403, 0.6737, -0.3688, -0.6403, 0.0, -0.7263, -0.6873, 0.0, -0.7263, -0.6873, 0.0, -0.7263, -0.6873, 0.0, -0.7263, -0.6873, -0.629, -0.3632, -0.6873, -0.629, -0.3632, -0.6873, -0.629, -0.3632, -0.6873, -0.629, -0.3632, -0.6873, -0.629, 0.3632, -0.6873, -0.629, 0.3632, -0.6873, -0.629, 0.3632, -0.6873, -0.629, 0.3632, -0.6873, 0.0, 0.7263, -0.6873, 0.0, 0.7263, -0.6873, 0.0, 0.7263, -0.6873, 0.0, 0.7263, -0.6873])] * 3)])
me_mesh = bpy.data.meshes.new('Mesh')
me_mesh.from_pydata([(-4.037, 106.1, 2.331), (-4.037, 106.1, -2.331), (-1.244e-05, 106.1, -4.662), (4.037, 106.1, -2.331), (4.037, 106.1, 2.331), (-1.244e-05, 106.1, 4.662), (-3.455, 96.92, 1.995), (-3.455, 96.92, -1.995), (-1.214e-05, 96.92, -3.989), (3.455, 96.92, -1.995), (3.455, 96.92, 1.995), (-1.214e-05, 96.92, 3.989), (-4.005, 97.88, 2.312), (-4.005, 97.88, -2.312), (-1.15e-05, 97.88, -4.625), (4.005, 97.88, -2.312), (4.005, 97.88, 2.312), (-1.15e-05, 97.88, 4.625), (-2.551, 104.0, 1.473), (-2.551, 104.0, -1.473), (-1.205e-05, 104.0, -2.946), (2.551, 104.0, -1.473), (2.551, 104.0, 1.473), (-1.205e-05, 104.0, 2.946), (-2.529, -5.154, 1.46), (-2.529, -5.154, -1.46), (-1.139e-05, -5.154, -2.92), (2.529, -5.154, -1.46), (2.529, -5.154, 1.46), (-1.139e-05, -5.154, 2.92), (3.172, 114.0, -11.43), (-3.172, 114.0, -11.43), (-6.343, 108.5, -11.43), (-3.172, 103.0, -11.43), (3.172, 103.0, -11.43), (6.343, 108.5, -11.43), (3.144, 114.0, 5.039), (-3.144, 114.0, 5.039), (-6.287, 108.5, 5.039), (-3.144, 103.1, 5.039), (3.144, 103.1, 5.039), (6.287, 108.5, 5.039), (5.083, 108.5, -13.26), (2.541, 112.9, -13.26), (2.541, 104.1, -13.26), (-2.541, 104.1, -13.26), (-5.083, 108.5, -13.26), (-2.541, 112.9, -13.26), (-1.377, 109.9, -11.75), (1.377, 109.9, -11.75), (-1.377, 109.9, -97.66), (1.377, 109.9, -97.66), (-1.377, 107.2, -97.66), (1.377, 107.2, -97.66), (-1.377, 107.2, -11.75), (1.377, 107.2, -11.75), (0.6771, 118.2, -63.3), (0.6771, 109.9, -47.01), (0.6771, 125.1, -96.48), (0.6771, 109.9, -96.48), (-0.6771, 125.1, -96.48), (-0.6771, 109.9, -96.48), (-0.6771, 118.2, -63.3), (-0.6771, 109.9, -47.01)], [], [(12, 13, 7, 6), (13, 14, 8, 7), (14, 15, 9, 8), (15, 16, 10, 9), (16, 17, 11, 10), (17, 12, 6, 11), (9, 10, 11, 6, 7, 8), (1, 13, 12, 0), (2, 14, 13, 1), (3, 15, 14, 2), (4, 16, 15, 3), (5, 17, 16, 4), (0, 12, 17, 5), (19, 25, 24, 18), (20, 26, 25, 19), (21, 27, 26, 20), (22, 28, 27, 21), (23, 29, 28, 22), (18, 24, 29, 23), (43, 42, 44, 45, 46, 47), (31, 37, 36, 30), (32, 38, 37, 31), (33, 39, 38, 32), (34, 40, 39, 33), (35, 41, 40, 34), (30, 36, 41, 35), (30, 35, 42, 43), (35, 34, 44, 42), (34, 33, 45, 44), (33, 32, 46, 45), (32, 31, 47, 46), (31, 30, 43, 47), (48, 49, 51, 50), (50, 51, 53, 52), (52, 53, 55, 54), (49, 55, 53, 51), (54, 48, 50, 52), (56, 57, 59, 58), (58, 59, 61, 60), (60, 61, 63, 62), (62, 63, 57, 56), (62, 56, 58, 60)])
me_mesh.polygons.foreach_set('use_smooth', [True] * 42)
me_mesh.polygons.foreach_set('material_index', [0, 0, 0, 0, 0, 0, 0, 0, 0, 0, 0, 0, 0, 2, 2, 2, 2, 2, 2, 0, 0, 0, 0, 0, 0, 0, 0, 0, 0, 0, 0, 0, 0, 0, 0, 0, 0, 1, 1, 1, 1, 1])
_k = set([(0, 12), (1, 13), (2, 14), (3, 15), (4, 16), (5, 17), (6, 7), (6, 11), (6, 12), (7, 8), (7, 13), (8, 9), (8, 14), (9, 10), (9, 15), (10, 11), (10, 16), (11, 17), (12, 13), (12, 17), (13, 14), (14, 15), (15, 16), (16, 17), (18, 24), (19, 25), (20, 26), (21, 27), (22, 28), (23, 29), (30, 31), (30, 35), (30, 36), (30, 43), (31, 32), (31, 37), (31, 47), (32, 33), (32, 38), (32, 46), (33, 34), (33, 39), (33, 45), (34, 35), (34, 40), (34, 44), (35, 41), (35, 42), (42, 43), (42, 44), (43, 47), (44, 45), (45, 46), (46, 47), (48, 50), (49, 51), (50, 51), (50, 52), (51, 53), (52, 53), (52, 54), (53, 55), (56, 57), (56, 58), (56, 62), (58, 59), (58, 60), (60, 61), (60, 62), (62, 63)])
me_mesh.attributes.new('sharp_edge', 'BOOLEAN', 'EDGE').data.foreach_set('value', [ (min(e.vertices), max(e.vertices)) in _k for e in me_mesh.edges])
_uv = me_mesh.uv_layers.new(name='map1')
_uv.uv.foreach_set('vector', [0.4365, 0.02332, 0.4362, 0.02328, 0.4362, 0.02337, 0.4365, 0.0234, 0.4362, 0.02328, 0.4361, 0.02319, 0.4361, 0.02327, 0.4362, 0.02337, 0.4361, 0.02319, 0.4364, 0.02313, 0.4364, 0.02322, 0.4361, 0.02327, 0.4364, 0.02313, 0.4368, 0.02317, 0.4368, 0.02326, 0.4364, 0.02322, 0.4368, 0.02317, 0.4369, 0.02327, 0.4369, 0.02335, 0.4368, 0.02326, 0.4369, 0.02327, 0.4365, 0.02332, 0.4365, 0.0234, 0.4369, 0.02335, 0.4364, 0.02322, 0.4368, 0.02326, 0.4369, 0.02335, 0.4365, 0.0234, 0.4362, 0.02337, 0.4361, 0.02327, 0.4362, 0.02258, 0.4362, 0.02328, 0.4365, 0.02332, 0.4365, 0.02263, 0.4361, 0.02247, 0.4361, 0.02319, 0.4362, 0.02328, 0.4362, 0.02258, 0.4364, 0.0224, 0.4364, 0.02313, 0.4361, 0.02319, 0.4361, 0.02247, 0.4368, 0.02245, 0.4368, 0.02317, 0.4364, 0.02313, 0.4364, 0.0224, 0.4369, 0.02256, 0.4369, 0.02327, 0.4368, 0.02317, 0.4368, 0.02245, 0.4365, 0.02263, 0.4365, 0.02332, 0.4369, 0.02327, 0.4369, 0.02256, 0.09008, 0.02011, 0.09005, 0.02111, 0.09003, 0.02111, 0.09005, 0.02011, 0.0901, 0.02011, 0.09007, 0.0211, 0.09005, 0.02111, 0.09008, 0.02011, 0.09009, 0.02011, 0.09006, 0.02109, 0.09007, 0.0211, 0.0901, 0.02011, 0.09006, 0.02011, 0.09003, 0.02108, 0.09006, 0.02109, 0.09009, 0.02011, 0.09004, 0.02011, 0.09002, 0.02109, 0.09003, 0.02108, 0.09006, 0.02011, 0.09005, 0.02011, 0.09003, 0.02111, 0.09002, 0.02109, 0.09004, 0.02011, 0.4332, 0.02415, 0.4332, 0.0243, 0.4332, 0.02453, 0.4331, 0.02462, 0.4331, 0.02448, 0.4331, 0.02424, 0.433, 0.02418, 0.4323, 0.02406, 0.4324, 0.02396, 0.4331, 0.02408, 0.433, 0.02448, 0.4322, 0.02434, 0.4323, 0.02406, 0.433, 0.02418, 0.433, 0.02467, 0.4323, 0.02452, 0.4322, 0.02434, 0.433, 0.02448, 0.4331, 0.02455, 0.4324, 0.02442, 0.4323, 0.02452, 0.433, 0.02467, 0.4332, 0.02427, 0.4325, 0.02414, 0.4324, 0.02442, 0.4331, 0.02455, 0.4331, 0.02408, 0.4324, 0.02396, 0.4325, 0.02414, 0.4332, 0.02427, 0.4331, 0.02408, 0.4332, 0.02427, 0.4332, 0.0243, 0.4332, 0.02415, 0.4332, 0.02427, 0.4331, 0.02455, 0.4332, 0.02453, 0.4332, 0.0243, 0.4331, 0.02455, 0.433, 0.02467, 0.4331, 0.02462, 0.4332, 0.02453, 0.433, 0.02467, 0.433, 0.02448, 0.4331, 0.02448, 0.4331, 0.02462, 0.433, 0.02448, 0.433, 0.02418, 0.4331, 0.02424, 0.4331, 0.02448, 0.433, 0.02418, 0.4331, 0.02408, 0.4332, 0.02415, 0.4331, 0.02424, 0.4338, 0.03619, 0.4338, 0.0362, 0.4338, 0.03521, 0.4339, 0.03521, 0.4339, 0.03521, 0.4338, 0.03521, 0.4338, 0.0352, 0.4338, 0.0352, 0.4338, 0.0352, 0.4338, 0.0352, 0.4338, 0.03619, 0.4338, 0.03618, 0.4338, 0.0362, 0.4338, 0.03619, 0.4338, 0.0352, 0.4338, 0.03521, 0.4338, 0.03618, 0.4338, 0.03619, 0.4339, 0.03521, 0.4338, 0.0352, 0.1036, 0.2061, 0.1036, 0.2062, 0.1046, 0.2064, 0.1046, 0.206, 0.1046, 0.206, 0.1046, 0.2064, 0.1046, 0.2064, 0.1046, 0.206, 0.1046, 0.206, 0.1046, 0.2064, 0.1036, 0.2062, 0.1036, 0.2061, 0.1036, 0.2061, 0.1036, 0.2062, 0.1036, 0.2062, 0.1036, 0.2061, 0.1036, 0.2061, 0.1036, 0.2061, 0.1046, 0.206, 0.1046, 0.206])
me_mesh.materials.append(mat_material_001)
me_mesh.materials.append(mat_material_002)
me_mesh.materials.append(mat_material_004)
me_mesh.update()
me_mesh.normals_split_custom_set([tuple(v) for v in zip(*[iter([-0.8668, -0.4987, 0.0, -0.8668, -0.4987, 0.0, -0.8668, -0.4987, 0.0, -0.8668, -0.4987, 0.0, -0.4334, -0.4987, -0.7507, -0.4334, -0.4987, -0.7507, -0.4334, -0.4987, -0.7507, -0.4334, -0.4987, -0.7507, 0.4334, -0.4987, -0.7507, 0.4334, -0.4987, -0.7507, 0.4334, -0.4987, -0.7507, 0.4334, -0.4987, -0.7507, 0.8668, -0.4987, 0.0, 0.8668, -0.4987, 0.0, 0.8668, -0.4987, 0.0, 0.8668, -0.4987, 0.0, 0.4334, -0.4987, 0.7507, 0.4334, -0.4987, 0.7507, 0.4334, -0.4987, 0.7507, 0.4334, -0.4987, 0.7507, -0.4334, -0.4987, 0.7507, -0.4334, -0.4987, 0.7507, -0.4334, -0.4987, 0.7507, -0.4334, -0.4987, 0.7507, 0.0, -1.0, 0.0, 0.0, -1.0, 0.0, 0.0, -1.0, 0.0, 0.0, -1.0, 0.0, 0.0, -1.0, 0.0, 0.0, -1.0, 0.0, -1.0, -0.003902, 0.0, -1.0, -0.003902, 0.0, -1.0, -0.003902, 0.0, -1.0, -0.003902, 0.0, -0.5, -0.003902, -0.866, -0.5, -0.003902, -0.866, -0.5, -0.003902, -0.866, -0.5, -0.003902, -0.866, 0.5, -0.003902, -0.866, 0.5, -0.003902, -0.866, 0.5, -0.003902, -0.866, 0.5, -0.003902, -0.866, 1.0, -0.003902, 0.0, 1.0, -0.003902, 0.0, 1.0, -0.003902, 0.0, 1.0, -0.003902, 0.0, 0.5, -0.003902, 0.866, 0.5, -0.003902, 0.866, 0.5, -0.003902, 0.866, 0.5, -0.003902, 0.866, -0.5, -0.003902, 0.866, -0.5, -0.003902, 0.866, -0.5, -0.003902, 0.866, -0.5, -0.003902, 0.866, -1.0, -0.0002074, 0.0, -1.0, -0.0002074, 0.0, -1.0, -0.0002074, 0.0, -1.0, -0.0002074, 0.0, -0.5, -0.0002074, -0.866, -0.5, -0.0002074, -0.866, -0.5, -0.0002074, -0.866, -0.5, -0.0002074, -0.866, 0.5, -0.0002074, -0.866, 0.5, -0.0002074, -0.866, 0.5, -0.0002074, -0.866, 0.5, -0.0002074, -0.866, 1.0, -0.0002074, 0.0, 1.0, -0.0002074, 0.0, 1.0, -0.0002074, 0.0, 1.0, -0.0002074, 0.0, 0.5, -0.0002074, 0.866, 0.5, -0.0002074, 0.866, 0.5, -0.0002074, 0.866, 0.5, -0.0002074, 0.866, -0.5, -0.0002074, 0.866, -0.5, -0.0002074, 0.866, -0.5, -0.0002074, 0.866, -0.5, -0.0002074, 0.866, 0.0, 0.0, -1.0, 0.0, 0.0, -1.0, 0.0, 0.0, -1.0, 0.0, 0.0, -1.0, 0.0, 0.0, -1.0, 0.0, 0.0, -1.0, 0.0, 1.0, 0.002959, 0.0, 1.0, 0.002959, 0.0, 1.0, 0.002959, 0.0, 1.0, 0.002959, -0.866, 0.5, 0.002959, -0.866, 0.5, 0.002959, -0.866, 0.5, 0.002959, -0.866, 0.5, 0.002959, -0.866, -0.5, 0.002959, -0.866, -0.5, 0.002959, -0.866, -0.5, 0.002959, -0.866, -0.5, 0.002959, 0.0, -1.0, 0.002959, 0.0, -1.0, 0.002959, 0.0, -1.0, 0.002959, 0.0, -1.0, 0.002959, 0.866, -0.5, 0.002959, 0.866, -0.5, 0.002959, 0.866, -0.5, 0.002959, 0.866, -0.5, 0.002959, 0.866, 0.5, 0.00296, 0.866, 0.5, 0.00296, 0.866, 0.5, 0.00296, 0.866, 0.5, 0.00296, 0.7438, 0.4294, -0.5122, 0.7438, 0.4294, -0.5122, 0.7438, 0.4294, -0.5122, 0.7438, 0.4294, -0.5122, 0.7438, -0.4294, -0.5122, 0.7438, -0.4294, -0.5122, 0.7438, -0.4294, -0.5122, 0.7438, -0.4294, -0.5122, 0.0, -0.8589, -0.5122, 0.0, -0.8589, -0.5122, 0.0, -0.8589, -0.5122, 0.0, -0.8589, -0.5122, -0.7438, -0.4294, -0.5122, -0.7438, -0.4294, -0.5122, -0.7438, -0.4294, -0.5122, -0.7438, -0.4294, -0.5122, -0.7438, 0.4294, -0.5122, -0.7438, 0.4294, -0.5122, -0.7438, 0.4294, -0.5122, -0.7438, 0.4294, -0.5122, 0.0, 0.8589, -0.5122, 0.0, 0.8589, -0.5122, 0.0, 0.8589, -0.5122, 0.0, 0.8589, -0.5122, 0.0, 1.0, 0.0, 0.0, 1.0, 0.0, 0.0, 1.0, 0.0, 0.0, 1.0, 0.0, 0.0, 0.0, -1.0, 0.0, 0.0, -1.0, 0.0, 0.0, -1.0, 0.0, 0.0, -1.0, 0.0, -1.0, 0.0, 0.0, -1.0, 0.0, 0.0, -1.0, 0.0, 0.0, -1.0, 0.0, 1.0, 0.0, 0.0, 1.0, 0.0, 0.0, 1.0, 0.0, 0.0, 1.0, 0.0, 0.0, -1.0, 0.0, 0.0, -1.0, 0.0, 0.0, -1.0, 0.0, 0.0, -1.0, 0.0, 0.0, 1.0, 0.0, 0.0, 1.0, 0.0, 0.0, 1.0, 0.0, 0.0, 1.0, 0.0, 0.0, 0.0, 0.0, -1.0, 0.0, 0.0, -1.0, 0.0, 0.0, -1.0, 0.0, 0.0, -1.0, -1.0, 0.0, 0.0, -1.0, 0.0, 0.0, -1.0, 0.0, 0.0, -1.0, 0.0, 0.0, 0.0, 0.8923, 0.4515, 0.0, 0.8923, 0.4515, 0.0, 0.8923, 0.4515, 0.0, 0.8923, 0.4515, 0.0, 0.9791, 0.2034, 0.0, 0.9791, 0.2034, 0.0, 0.9791, 0.2034, 0.0, 0.9791, 0.2034])] * 3)])

# ---- objects
ob_sm_prop_windmill_02_blades = bpy.data.objects.new('SM_Prop_Windmill_02_Blades', me_mesh_001)
ob_sm_prop_windmill_02 = bpy.data.objects.new('SM_Prop_Windmill_02', me_mesh)

# ---- transforms, parenting, visibility, modifiers, constraints
ob_sm_prop_windmill_02_blades.parent = ob_sm_prop_windmill_02
ob_sm_prop_windmill_02_blades.location = (0.0, 0.0, 0.0)
ob_sm_prop_windmill_02_blades.color = (0.8, 0.8, 0.8, 1.0)
ob_sm_prop_windmill_02.location = (0.0, 0.0, 0.0)
ob_sm_prop_windmill_02.rotation_euler = (1.571, -0.0, 0.0)
ob_sm_prop_windmill_02.scale = (0.01, 0.01, 0.01)
ob_sm_prop_windmill_02.color = (0.8, 0.8, 0.8, 1.0)

# ---- collection membership
scene.collection.objects.link(ob_sm_prop_windmill_02_blades)
scene.collection.objects.link(ob_sm_prop_windmill_02)

# ---- scene / render settings (as saved in the file)
scene.frame_start = 1; scene.frame_end = 250; scene.frame_set(1)
scene.render.engine = 'BLENDER_EEVEE_NEXT'
scene.cycles.sampling_pattern = 'TABULATED_SOBOL'
scene.view_settings.view_transform = 'Filmic'
bpy.context.view_layer.update()

# ---- added for rendering (the .blend has no active camera and no usable light): camera, sun
cam_auto = bpy.data.cameras.new('AutoCamera')
cam_auto.lens = 50.0
cam_auto.sensor_width = 36.0
cam_auto.clip_end = 1000.0
ob_auto_camera = bpy.data.objects.new('AutoCamera', cam_auto)
scene.collection.objects.link(ob_auto_camera)
ob_auto_camera.location = (2.25389, -2.31268, 2.65499)
ob_auto_camera.rotation_euler = (1.09748, -7.21219e-08, 0.694738)
scene.camera = ob_auto_camera
light_auto_sun = bpy.data.lights.new('AutoSun', 'SUN')
light_auto_sun.energy = 3.0
light_auto_sun.angle = 0.0523599
ob_auto_sun = bpy.data.objects.new('AutoSun', light_auto_sun)
scene.collection.objects.link(ob_auto_sun)
ob_auto_sun.rotation_euler = (0.872665, 0.174533, 0.523599)
bpy.context.view_layer.update()
